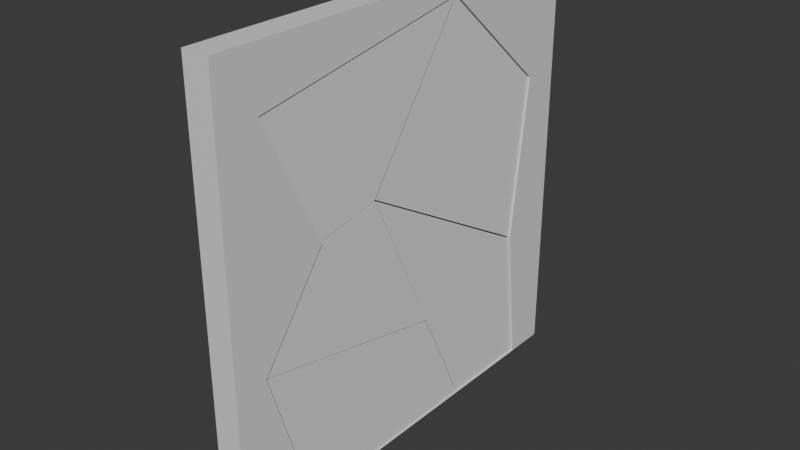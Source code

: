 # Source: Broken_wall_with_chunks.blend  (saved by Blender 5.1.29; exported with 4.5.12 LTS)
import bpy
from mathutils import Matrix  # noqa: F401  (used for matrix-valued properties, if any)

bpy.ops.wm.read_factory_settings(use_empty=True)
scene = bpy.context.scene
scene.name = 'Scene'

# ---- collections
col_collection = bpy.data.collections.new('Collection'); scene.collection.children.link(col_collection)

# ---- materials (node trees are filled in below, after node groups)
mat_material = bpy.data.materials.new('Material')
mat_material.alpha_threshold = 0.0
mat_material.use_backface_culling_lightprobe_volume = False
mat_material.roughness = 0.5
mat_material.line_color = (0.0, 0.0, 0.0, 1.0)

# ---- material node trees
mat_material.use_nodes = True; mat_material.node_tree.nodes.clear()
_N = mat_material.node_tree.nodes; _L = mat_material.node_tree.links
n0 = _N.new('ShaderNodeOutputMaterial'); n0.name = 'Material Output'; n0.location = (200, 100)
n1 = _N.new('ShaderNodeBsdfPrincipled'); n1.name = 'Principled BSDF'; n1.location = (-200, 100)
_L.new(n1.outputs[0], n0.inputs[0])
n0.is_active_output = True

# ---- world
world_world = bpy.data.worlds.new('World'); scene.world = world_world
world_world.use_nodes = True; world_world.node_tree.nodes.clear()
_N = world_world.node_tree.nodes; _L = world_world.node_tree.links
n0 = _N.new('ShaderNodeOutputWorld'); n0.name = 'World Output'; n0.location = (200, 100)
n1 = _N.new('ShaderNodeBackground'); n1.name = 'Background'; n1.location = (-200, 100)
n1.inputs[0].default_value = (0.05088, 0.05088, 0.05088, 1.0)
_L.new(n1.outputs[0], n0.inputs[0])
n0.is_active_output = True
world_world.color = (0.05088, 0.05088, 0.05088)
world_world.sun_shadow_jitter_overblur = 0.0

# ---- meshes
me_cube = bpy.data.meshes.new('Cube')
me_cube.from_pydata([(1.0, 1.0, 1.0), (1.0, 1.0, -1.0), (1.0, -1.0, 1.0), (1.0, -1.0, -1.0), (-1.0, 1.0, 1.0), (-1.0, 1.0, -1.0), (-1.0, -1.0, 1.0), (-1.0, -1.0, -1.0), (1.0, -0.6324, -1.0), (1.0, 0.8034, -1.0), (1.0, -0.8482, -0.2918), (1.0, -0.5276, 0.1508), (1.0, -0.8085, 0.74), (1.0, 0.2722, 0.9232), (1.0, 0.8248, 0.4348), (1.0, 0.7302, -0.3315), (-1.005, 1.0, 1.0), (-1.005, 1.0, -1.0), (-1.005, -1.0, 1.0), (-1.005, -1.0, -1.0), (-1.005, 0.8034, -1.0), (-1.005, -0.6324, -1.0), (-1.005, -0.8482, -0.2918), (-1.005, -0.5276, 0.1508), (-1.005, -0.8085, 0.74), (-1.005, 0.2722, 0.9232), (-1.005, 0.8248, 0.4348), (-1.005, 0.7302, -0.3315)], [], [(0, 4, 6, 2), (3, 2, 6, 7), (17, 20, 27, 26, 25, 24, 23, 22, 21, 19, 18, 16), (5, 7, 3, 8, 9, 1), (12, 24, 25, 13), (5, 4, 0, 1), (8, 21, 22, 10), (13, 25, 26, 14), (10, 22, 23, 11), (14, 26, 27, 15), (11, 23, 24, 12), (15, 27, 20, 9), (1, 0, 14, 15, 9), (2, 3, 8, 10, 11, 12), (0, 2, 12, 13, 14)])
_uv = me_cube.uv_layers.new(name='UVMap')
_uv.uv.foreach_set('vector', [0.625, 0.5, 0.875, 0.5, 0.875, 0.75, 0.625, 0.75, 0.375, 0.75, 0.625, 0.75, 0.625, 1.0, 0.375, 1.0, 0.375, 0.5, 0.375, 0.5246, 0.4586, 0.5337, 0.5543, 0.5219, 0.6154, 0.591, 0.5925, 0.7261, 0.5189, 0.691, 0.4635, 0.731, 0.375, 0.704, 0.375, 0.75, 0.625, 0.75, 0.625, 0.5, 0.125, 0.5, 0.125, 0.75, 0.375, 0.75, 0.375, 0.704, 0.375, 0.5246, 0.375, 0.5, 0.0, 0.0, 0.0, 0.0, 0.0, 0.0, 0.0, 0.0, 0.375, 0.25, 0.625, 0.25, 0.625, 0.5, 0.375, 0.5, 0.0, 0.0, 0.0, 0.0, 0.0, 0.0, 0.0, 0.0, 0.0, 0.0, 0.0, 0.0, 0.0, 0.0, 0.0, 0.0, 0.0, 0.0, 0.0, 0.0, 0.0, 0.0, 0.0, 0.0, 0.0, 0.0, 0.0, 0.0, 0.0, 0.0, 0.0, 0.0, 0.0, 0.0, 0.0, 0.0, 0.0, 0.0, 0.0, 0.0, 0.0, 0.0, 0.0, 0.0, 0.0, 0.0, 0.0, 0.0, 0.375, 0.5, 0.625, 0.5, 0.0, 0.0, 0.0, 0.0, 0.375, 0.5246, 0.625, 0.75, 0.375, 0.75, 0.0, 0.0, 0.0, 0.0, 0.0, 0.0, 0.0, 0.0, 0.625, 0.5, 0.625, 0.75, 0.0, 0.0, 0.0, 0.0, 0.0, 0.0])
me_cube.materials.append(mat_material)
me_cube.use_mirror_vertex_groups = False
me_cube.update()
me_cube_001 = bpy.data.meshes.new('Cube.001')
me_cube_001.from_pydata([(-0.1847, 0.0407, -1.192), (-0.1847, -0.8513, 0.6753), (-0.1847, 1.0, -1.0), (-0.1847, 2.573, 1.254), (0.1847, 0.0407, -1.192), (0.1847, -0.8513, 0.6753), (0.1847, 1.0, -1.0), (0.1847, 2.573, 1.254)], [], [(0, 1, 3, 2), (2, 3, 7, 6), (6, 7, 5, 4), (4, 5, 1, 0), (2, 6, 4, 0), (7, 3, 1, 5)])
_uv = me_cube_001.uv_layers.new(name='UVMap')
_uv.uv.foreach_set('vector', [0.375, 0.0, 0.625, 0.0, 0.625, 0.25, 0.375, 0.25, 0.375, 0.25, 0.625, 0.25, 0.625, 0.5, 0.375, 0.5, 0.375, 0.5, 0.625, 0.5, 0.625, 0.75, 0.375, 0.75, 0.375, 0.75, 0.625, 0.75, 0.625, 1.0, 0.375, 1.0, 0.125, 0.5, 0.375, 0.5, 0.375, 0.75, 0.125, 0.75, 0.625, 0.5, 0.875, 0.5, 0.875, 0.75, 0.625, 0.75])
me_cube_001.update()
me_cube_002 = bpy.data.meshes.new('Cube.002')
me_cube_002.from_pydata([(-0.1678, -0.695, 3.925), (-0.1678, 0.8679, 6.17), (-0.1678, 2.317, 2.194), (-0.1678, 2.614, 4.625), (0.1678, -0.695, 3.925), (0.1678, 0.8679, 6.17), (0.1678, 2.317, 2.194), (0.1678, 2.614, 4.625)], [], [(0, 1, 3, 2), (2, 3, 7, 6), (6, 7, 5, 4), (4, 5, 1, 0), (2, 6, 4, 0), (7, 3, 1, 5)])
_uv = me_cube_002.uv_layers.new(name='UVMap')
_uv.uv.foreach_set('vector', [0.375, 0.0, 0.625, 0.0, 0.625, 0.25, 0.375, 0.25, 0.375, 0.25, 0.625, 0.25, 0.625, 0.5, 0.375, 0.5, 0.375, 0.5, 0.625, 0.5, 0.625, 0.75, 0.375, 0.75, 0.375, 0.75, 0.625, 0.75, 0.625, 1.0, 0.375, 1.0, 0.125, 0.5, 0.375, 0.5, 0.375, 0.75, 0.125, 0.75, 0.625, 0.5, 0.875, 0.5, 0.875, 0.75, 0.625, 0.75])
me_cube_002.update()
me_cube_003 = bpy.data.meshes.new('Cube.003')
me_cube_003.from_pydata([(-1.0, -1.575, -0.284), (-1.0, -0.554, 1.117), (-1.0, 1.468, -0.9211), (-1.0, 0.4092, 1.313), (1.0, -1.575, -0.284), (1.0, -0.554, 1.117), (1.0, 1.468, -0.9211), (1.0, 0.4092, 1.313)], [], [(0, 1, 3, 2), (2, 3, 7, 6), (6, 7, 5, 4), (4, 5, 1, 0), (2, 6, 4, 0), (7, 3, 1, 5)])
_uv = me_cube_003.uv_layers.new(name='UVMap')
_uv.uv.foreach_set('vector', [0.375, 0.0, 0.625, 0.0, 0.625, 0.25, 0.375, 0.25, 0.375, 0.25, 0.625, 0.25, 0.625, 0.5, 0.375, 0.5, 0.375, 0.5, 0.625, 0.5, 0.625, 0.75, 0.375, 0.75, 0.375, 0.75, 0.625, 0.75, 0.625, 1.0, 0.375, 1.0, 0.125, 0.5, 0.375, 0.5, 0.375, 0.75, 0.125, 0.75, 0.625, 0.5, 0.875, 0.5, 0.875, 0.75, 0.625, 0.75])
me_cube_003.update()
me_cube_004 = bpy.data.meshes.new('Cube.004')
me_cube_004.from_pydata([(-1.0, -0.05163, -2.136), (-1.0, -1.84, 1.681), (-1.0, 1.366, -2.15), (-1.0, 1.131, -0.03287), (1.0, -0.05163, -2.136), (1.0, -1.84, 1.681), (1.0, 1.366, -2.15), (1.0, 1.131, -0.03287)], [], [(0, 1, 3, 2), (2, 3, 7, 6), (6, 7, 5, 4), (4, 5, 1, 0), (2, 6, 4, 0), (7, 3, 1, 5)])
_uv = me_cube_004.uv_layers.new(name='UVMap')
_uv.uv.foreach_set('vector', [0.375, 0.0, 0.625, 0.0, 0.625, 0.25, 0.375, 0.25, 0.375, 0.25, 0.625, 0.25, 0.625, 0.5, 0.375, 0.5, 0.375, 0.5, 0.625, 0.5, 0.625, 0.75, 0.375, 0.75, 0.375, 0.75, 0.625, 0.75, 0.625, 1.0, 0.375, 1.0, 0.125, 0.5, 0.375, 0.5, 0.375, 0.75, 0.125, 0.75, 0.625, 0.5, 0.875, 0.5, 0.875, 0.75, 0.625, 0.75])
me_cube_004.update()
me_cube_005 = bpy.data.meshes.new('Cube.005')
me_cube_005.from_pydata([(-1.0, -0.8279, -1.137), (-1.0, -1.513, 1.082), (-1.0, 2.256, -1.141), (-1.0, 1.52, 0.4327), (1.0, -0.8279, -1.137), (1.0, -1.513, 1.082), (1.0, 2.256, -1.141), (1.0, 1.52, 0.4327)], [], [(0, 1, 3, 2), (2, 3, 7, 6), (6, 7, 5, 4), (4, 5, 1, 0), (2, 6, 4, 0), (7, 3, 1, 5)])
_uv = me_cube_005.uv_layers.new(name='UVMap')
_uv.uv.foreach_set('vector', [0.375, 0.0, 0.625, 0.0, 0.625, 0.25, 0.375, 0.25, 0.375, 0.25, 0.625, 0.25, 0.625, 0.5, 0.375, 0.5, 0.375, 0.5, 0.625, 0.5, 0.625, 0.75, 0.375, 0.75, 0.375, 0.75, 0.625, 0.75, 0.625, 1.0, 0.375, 1.0, 0.125, 0.5, 0.375, 0.5, 0.375, 0.75, 0.125, 0.75, 0.625, 0.5, 0.875, 0.5, 0.875, 0.75, 0.625, 0.75])
me_cube_005.update()
me_plane = bpy.data.meshes.new('Plane')
me_plane.from_pydata([(-1.0, -1.0, 0.0), (1.0, -1.0, 0.0), (-1.0, 1.0, 0.0), (1.0, 1.0, 0.0)], [], [(0, 1, 3, 2)])
_uv = me_plane.uv_layers.new(name='UVMap')
_uv.uv.foreach_set('vector', [0.0, 0.0, 1.0, 0.0, 1.0, 1.0, 0.0, 1.0])
me_plane.update()

# ---- objects
ob_wall = bpy.data.objects.new('Wall', me_cube)
ob_chunk1 = bpy.data.objects.new('Chunk1', me_cube_001)
ob_chunk2 = bpy.data.objects.new('Chunk2', me_cube_002)
ob_chunk3 = bpy.data.objects.new('Chunk3', me_cube_003)
ob_chunk4 = bpy.data.objects.new('Chunk4', me_cube_004)
ob_chunk5 = bpy.data.objects.new('Chunk5', me_cube_005)
ob_wall_pane = bpy.data.objects.new('Wall pane', me_plane)

# ---- transforms, parenting, visibility, modifiers, constraints
ob_wall.location = (0.0, 0.0, 3.243)
ob_wall.scale = (0.2, 3.189, 3.189)
ob_wall.lock_rotations_4d = False
ob_wall.empty_display_type = 'ARROWS'
ob_wall.lineart.crease_threshold = 0.0
ob_chunk1.location = (-4.363e-16, -1.717, 4.924)
ob_chunk2.location = (0.0, 0.0, 0.0)
ob_chunk3.location = (-5.764e-16, -1.116, 2.596)
ob_chunk3.scale = (0.182, 1.0, 1.0)
ob_chunk4.location = (-4.907e-16, 1.168, 2.21)
ob_chunk4.scale = (0.1678, 1.0, 1.0)
ob_chunk5.location = (-2.702e-16, -1.17, 1.217)
ob_chunk5.scale = (0.1752, 1.0, 1.0)
ob_wall_pane.location = (-0.2027, 5.007e-07, 3.234)
ob_wall_pane.rotation_euler = (-1.344e-07, -1.571, 0.0)
ob_wall_pane.scale = (3.162, 3.173, 3.116)

# ---- collection membership
col_collection.objects.link(ob_wall)
col_collection.objects.link(ob_chunk1)
col_collection.objects.link(ob_chunk2)
col_collection.objects.link(ob_chunk3)
col_collection.objects.link(ob_chunk4)
col_collection.objects.link(ob_chunk5)
col_collection.objects.link(ob_wall_pane)

# ---- scene / render settings (as saved in the file)
scene.frame_start = 1; scene.frame_end = 250; scene.frame_set(1)
scene.render.engine = 'BLENDER_EEVEE_NEXT'
scene.render.bake_bias = 0.0
scene.render.bake_samples = 0
scene.cycles.sampling_pattern = 'TABULATED_SOBOL'
scene.eevee.use_volume_custom_range = False
bpy.context.view_layer.update()

# ---- added for rendering (the .blend has no active camera and no usable light): camera, sun
cam_auto = bpy.data.cameras.new('AutoCamera')
cam_auto.lens = 50.0
cam_auto.sensor_width = 36.0
cam_auto.clip_end = 1000.0
ob_auto_camera = bpy.data.objects.new('AutoCamera', cam_auto)
scene.collection.objects.link(ob_auto_camera)
ob_auto_camera.location = (8.35209, -10.0241, 9.92597)
ob_auto_camera.rotation_euler = (1.09748, -7.21219e-08, 0.694738)
scene.camera = ob_auto_camera
light_auto_sun = bpy.data.lights.new('AutoSun', 'SUN')
light_auto_sun.energy = 3.0
light_auto_sun.angle = 0.0523599
ob_auto_sun = bpy.data.objects.new('AutoSun', light_auto_sun)
scene.collection.objects.link(ob_auto_sun)
ob_auto_sun.rotation_euler = (0.872665, 0.174533, 0.523599)
bpy.context.view_layer.update()
